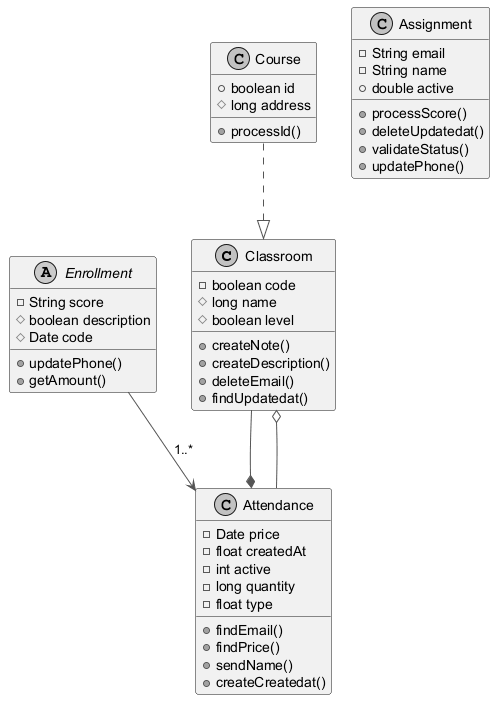

The diagram above was rendered by PlantUML. Its source (embedded in the PNG):
@startuml
skinparam monochrome true
skinparam ArrowColor #555555
class Classroom {
  -boolean code
  #long name
  #boolean level
  +createNote()
  +createDescription()
  +deleteEmail()
  +findUpdatedat()
}
class Attendance {
  -Date price
  -float createdAt
  -int active
  -long quantity
  -float type
  +findEmail()
  +findPrice()
  +sendName()
  +createCreatedat()
}
class Assignment {
  -String email
  -String name
  +double active
  +processScore()
  +deleteUpdatedat()
  +validateStatus()
  +updatePhone()
}
class Course {
  +boolean id
  #long address
  +processId()
}
abstract class Enrollment {
  -String score
  #boolean description
  #Date code
  +updatePhone()
  +getAmount()
}
Attendance --o Classroom
Course ..|> Classroom
Classroom --* Attendance
Enrollment --> Attendance : "1..*"
@enduml